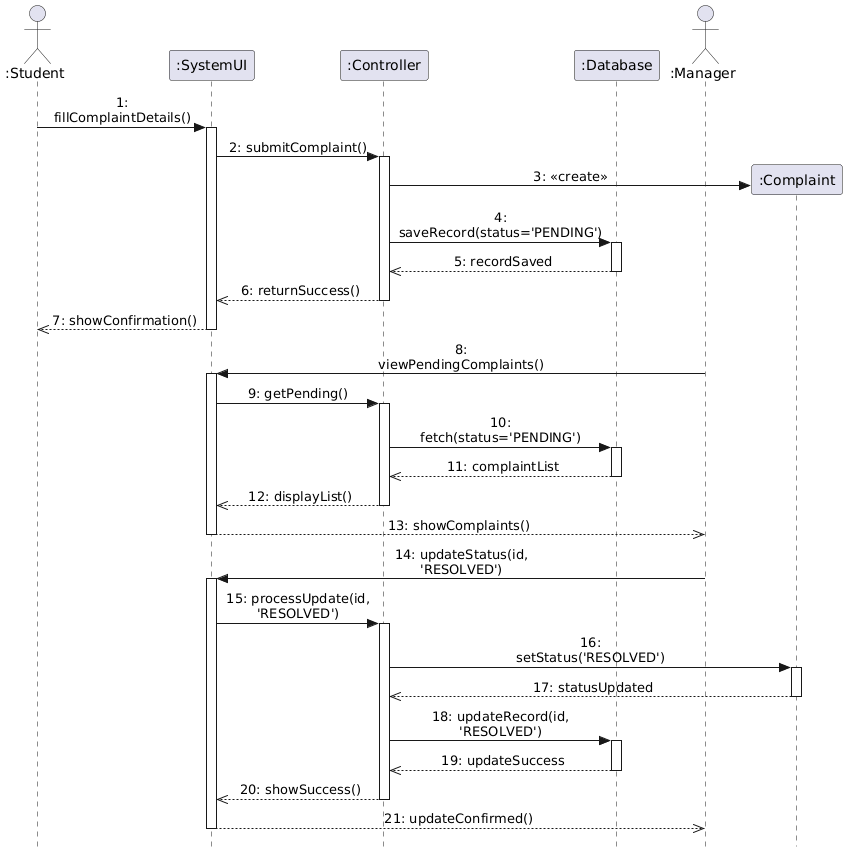

The diagram above was rendered by PlantUML. Its source (embedded in the PNG):
@startuml
skinparam style strictuml
skinparam sequenceMessageAlign center
skinparam maxMessageSize 150

actor ":Student" as Student
participant ":SystemUI" as UI
participant ":Controller" as Controller
participant ":Database" as DB
actor ":Manager" as Manager


Student -> UI : 1: fillComplaintDetails()
activate UI

UI -> Controller : 2: submitComplaint()
activate Controller

' Creating the Complaint object
participant ":Complaint" as Complaint
Controller -> Complaint ** : 3: <<create>>

Controller -> DB : 4: saveRecord(status='PENDING')
activate DB
DB -->> Controller : 5: recordSaved
deactivate DB

Controller -->> UI : 6: returnSuccess()
deactivate Controller

UI -->> Student : 7: showConfirmation()
deactivate UI


Manager -> UI : 8: viewPendingComplaints()
activate UI

UI -> Controller : 9: getPending()
activate Controller

Controller -> DB : 10: fetch(status='PENDING')
activate DB
DB -->> Controller : 11: complaintList
deactivate DB

Controller -->> UI : 12: displayList()
deactivate Controller

UI -->> Manager : 13: showComplaints()
deactivate UI

Manager -> UI : 14: updateStatus(id, 'RESOLVED')
activate UI

UI -> Controller : 15: processUpdate(id, 'RESOLVED')
activate Controller

' Updating the specific object instance
Controller -> Complaint : 16: setStatus('RESOLVED')
activate Complaint
Complaint -->> Controller : 17: statusUpdated
deactivate Complaint

Controller -> DB : 18: updateRecord(id, 'RESOLVED')
activate DB
DB -->> Controller : 19: updateSuccess
deactivate DB

Controller -->> UI : 20: showSuccess()
deactivate Controller

UI -->> Manager : 21: updateConfirmed()
deactivate UI
@enduml